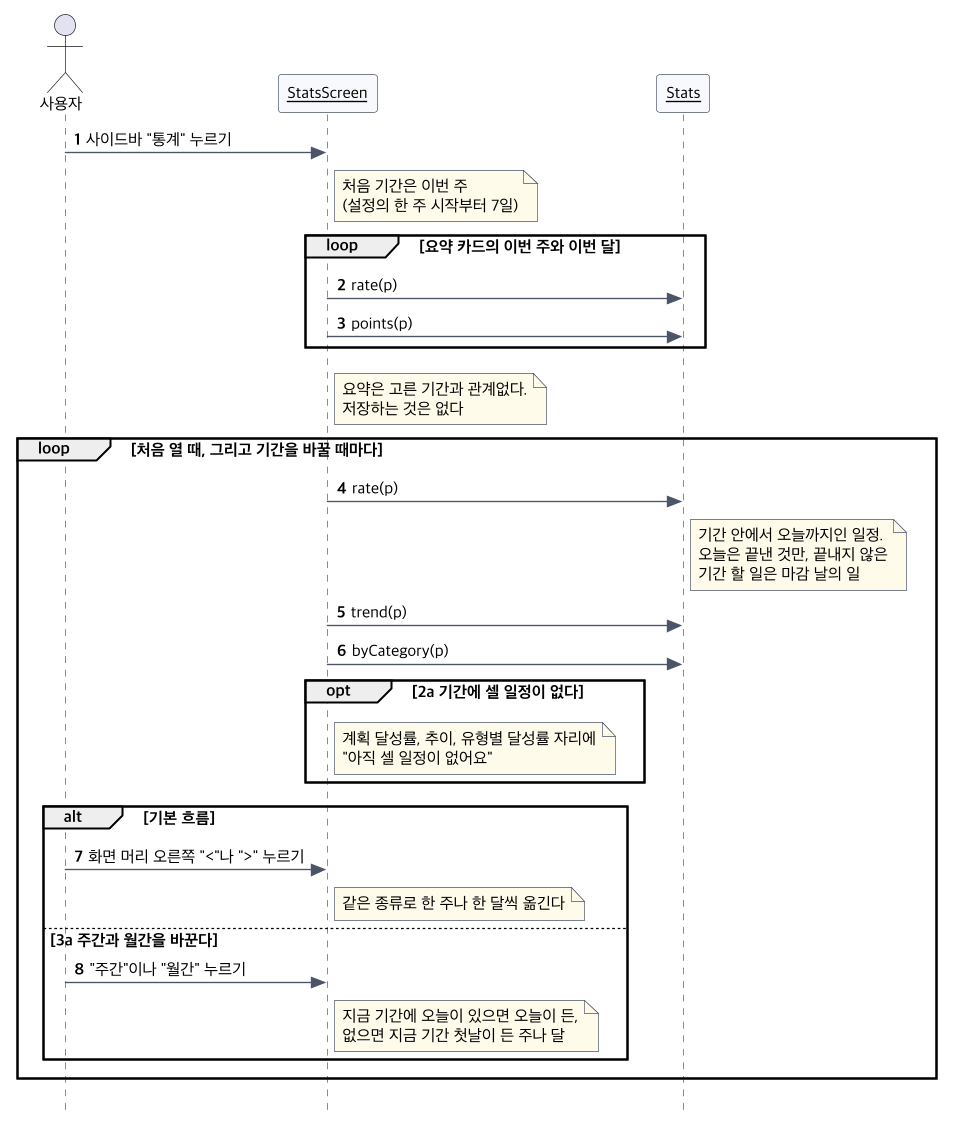

The diagram above was rendered by PlantUML. Its source (embedded in the PNG):
@startuml seq-uc24
!include seq-common.iuml
actor 사용자
$obj(StatsScreen)
$obj(Stats)
사용자 -> StatsScreen : 사이드바 "통계" 누르기
note right of StatsScreen : 처음 기간은 이번 주\n(설정의 한 주 시작부터 7일)
loop 요약 카드의 이번 주와 이번 달
  StatsScreen -> Stats : rate(p)
  StatsScreen -> Stats : points(p)
end
note right of StatsScreen : 요약은 고른 기간과 관계없다.\n저장하는 것은 없다
loop 처음 열 때, 그리고 기간을 바꿀 때마다
  StatsScreen -> Stats : rate(p)
  note right of Stats : 기간 안에서 오늘까지인 일정.\n오늘은 끝낸 것만, 끝내지 않은\n기간 할 일은 마감 날의 일
  StatsScreen -> Stats : trend(p)
  StatsScreen -> Stats : byCategory(p)
  opt 2a 기간에 셀 일정이 없다
    note right of StatsScreen : 계획 달성률, 추이, 유형별 달성률 자리에\n"아직 셀 일정이 없어요"
  end
  alt 기본 흐름
    사용자 -> StatsScreen : 화면 머리 오른쪽 "<"나 ">" 누르기
    note right of StatsScreen : 같은 종류로 한 주나 한 달씩 옮긴다
  else 3a 주간과 월간을 바꾼다
    사용자 -> StatsScreen : "주간"이나 "월간" 누르기
    note right of StatsScreen : 지금 기간에 오늘이 있으면 오늘이 든,\n없으면 지금 기간 첫날이 든 주나 달
  end
end
@enduml